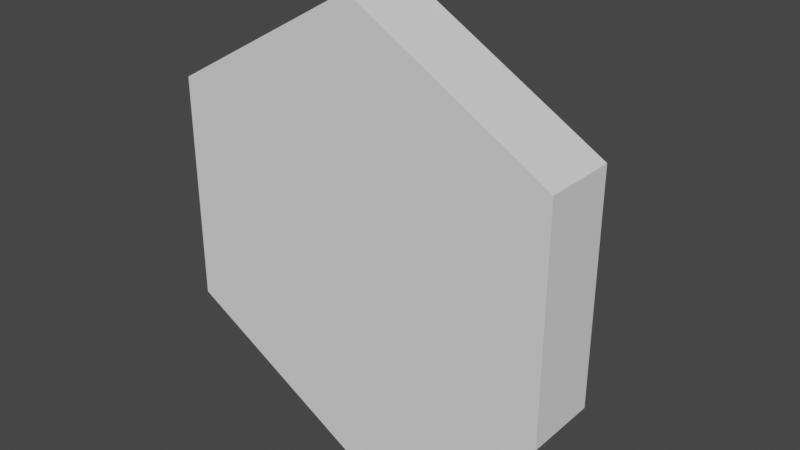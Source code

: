 # Source: 6Side.blend  (saved by Blender 3.4.6; exported with 4.5.12 LTS)
import bpy
from mathutils import Matrix  # noqa: F401  (used for matrix-valued properties, if any)

bpy.ops.wm.read_factory_settings(use_empty=True)
scene = bpy.context.scene
scene.name = 'Scene'

# ---- collections
col_collection = bpy.data.collections.new('Collection'); scene.collection.children.link(col_collection)

# ---- world
world_world = bpy.data.worlds.new('World'); scene.world = world_world
world_world.use_nodes = True; world_world.node_tree.nodes.clear()
_N = world_world.node_tree.nodes; _L = world_world.node_tree.links
n0 = _N.new('ShaderNodeOutputWorld'); n0.name = 'World Output'; n0.location = (300, 300)
n1 = _N.new('ShaderNodeBackground'); n1.name = 'Background'; n1.location = (10, 300)
n1.inputs[0].default_value = (0.05088, 0.05088, 0.05088, 1.0)
_L.new(n1.outputs[0], n0.inputs[0])
n0.is_active_output = True
world_world.color = (0.05088, 0.05088, 0.05088)
world_world.use_sun_shadow = False
world_world.sun_shadow_jitter_overblur = 0.0

# ---- meshes
me_cylinder = bpy.data.meshes.new('Cylinder')
me_cylinder.from_pydata([(-3.311e-09, -0.1508, -0.4871), (0.433, -0.1508, -0.2371), (0.433, -0.1508, 0.2629), (-4.702e-08, -0.1508, 0.5129), (-0.433, -0.1508, 0.2629), (-0.433, -0.1508, -0.2371), (1.532e-08, 0.1379, -0.3427), (-3.311e-09, 0.01291, -0.4871), (0.308, 0.1379, -0.1649), (0.433, 0.01291, -0.2371), (0.308, 0.1379, 0.1907), (0.433, 0.01291, 0.2629), (-2.566e-08, 0.1379, 0.3686), (-4.702e-08, 0.01291, 0.5129), (-0.308, 0.1379, 0.1907), (-0.433, 0.01291, 0.2629), (-0.308, 0.1379, -0.1649), (-0.433, 0.01291, -0.2371)], [], [(5, 17, 7, 0), (2, 11, 13, 3), (3, 13, 15, 4), (4, 15, 17, 5), (0, 7, 9, 1), (1, 9, 11, 2), (0, 1, 2, 3, 4, 5), (9, 7, 6, 8), (11, 9, 8, 10), (13, 11, 10, 12), (15, 13, 12, 14), (17, 15, 14, 16), (7, 17, 16, 6), (8, 6, 16, 14, 12, 10)])
_uv = me_cylinder.uv_layers.new(name='UVMap')
_uv.uv.foreach_set('vector', [0.1667, 0.5, 0.1667, 0.7835, -8.941e-08, 0.7835, -8.941e-08, 0.5, 0.6667, 0.5, 0.6667, 0.7835, 0.5, 0.7835, 0.5, 0.5, 0.5, 0.5, 0.5, 0.7835, 0.3333, 0.7835, 0.3333, 0.5, 0.3333, 0.5, 0.3333, 0.7835, 0.1667, 0.7835, 0.1667, 0.5, 1.0, 0.5, 1.0, 0.7835, 0.8333, 0.7835, 0.8333, 0.5, 0.8333, 0.5, 0.8333, 0.7835, 0.6667, 0.7835, 0.6667, 0.5, 0.75, 0.49, 0.9578, 0.37, 0.9578, 0.13, 0.75, 0.01, 0.5422, 0.13, 0.5422, 0.37, 0.4578, 0.37, 0.25, 0.49, 0.25, 0.4207, 0.3978, 0.3354, 0.4578, 0.13, 0.4578, 0.37, 0.3978, 0.3354, 0.3978, 0.1646, 0.25, 0.01, 0.4578, 0.13, 0.3978, 0.1646, 0.25, 0.07928, 0.04215, 0.13, 0.25, 0.01, 0.25, 0.07928, 0.1022, 0.1646, 0.04215, 0.37, 0.04215, 0.13, 0.1022, 0.1646, 0.1022, 0.3354, 0.25, 0.49, 0.04215, 0.37, 0.1022, 0.3354, 0.25, 0.4207, 0.3978, 0.3354, 0.25, 0.4207, 0.1022, 0.3354, 0.1022, 0.1646, 0.25, 0.07928, 0.3978, 0.1646])
me_cylinder.update()

# ---- objects
ob_cylinder = bpy.data.objects.new('Cylinder', me_cylinder)

# ---- transforms, parenting, visibility, modifiers, constraints
ob_cylinder.location = (0.0, 0.0, 0.0)

# ---- collection membership
col_collection.objects.link(ob_cylinder)

# ---- scene / render settings (as saved in the file)
scene.frame_start = 1; scene.frame_end = 250; scene.frame_set(1)
scene.render.engine = 'BLENDER_EEVEE_NEXT'
scene.cycles.sampling_pattern = 'TABULATED_SOBOL'
scene.cycles.use_light_tree = False
scene.view_settings.view_transform = 'Filmic'
bpy.context.view_layer.update()

# ---- added for rendering (the .blend has no active camera and no usable light): camera, sun
cam_auto = bpy.data.cameras.new('AutoCamera')
cam_auto.lens = 50.0
cam_auto.sensor_width = 36.0
cam_auto.clip_end = 1000.0
ob_auto_camera = bpy.data.objects.new('AutoCamera', cam_auto)
scene.collection.objects.link(ob_auto_camera)
ob_auto_camera.location = (1.25277, -1.50979, 1.01513)
ob_auto_camera.rotation_euler = (1.09748, -7.21219e-08, 0.694738)
scene.camera = ob_auto_camera
light_auto_sun = bpy.data.lights.new('AutoSun', 'SUN')
light_auto_sun.energy = 3.0
light_auto_sun.angle = 0.0523599
ob_auto_sun = bpy.data.objects.new('AutoSun', light_auto_sun)
scene.collection.objects.link(ob_auto_sun)
ob_auto_sun.rotation_euler = (0.872665, 0.174533, 0.523599)
bpy.context.view_layer.update()
